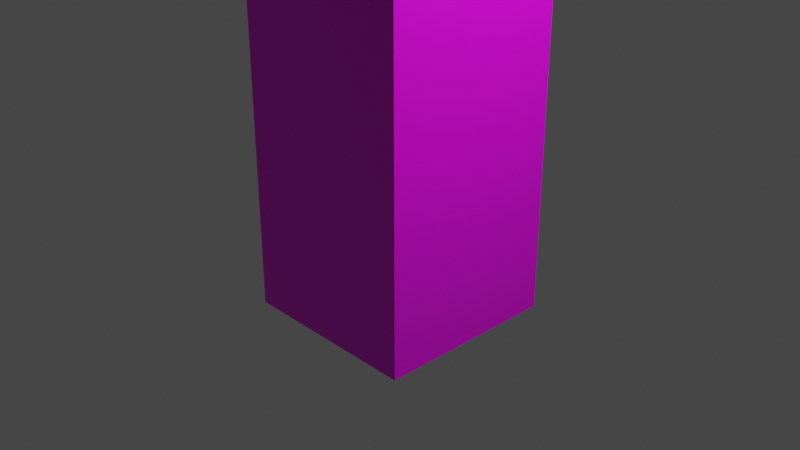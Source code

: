 # Source: real_elevators_elevator_cabin.blend  (saved by Blender 2.82.7; exported with 4.5.12 LTS)
import bpy
from mathutils import Matrix  # noqa: F401  (used for matrix-valued properties, if any)

bpy.ops.wm.read_factory_settings(use_empty=True)
scene = bpy.context.scene
scene.name = 'Scene'

# ---- collections
col_collection = bpy.data.collections.new('Collection'); scene.collection.children.link(col_collection)

# ---- images (referenced by path relative to the original .blend; pixels are not part of the script)
import os
ASSET_DIR = os.environ.get("B2B_ASSET_DIR", "")  # directory of the original .blend (textures are referenced by path, not embedded)
HERE = os.path.dirname(os.path.abspath(__file__))  # packed textures are extracted next to this script under _unpacked/

def load_image(name, relpath, width, height, colorspace="sRGB"):
    """Load a texture the original file referenced (path relative to the .blend, or extracted next to this script)."""
    p = next((c for c in (os.path.join(HERE, relpath), os.path.join(ASSET_DIR, relpath)) if relpath and os.path.exists(c)), "")
    if p:
        img = bpy.data.images.load(p, check_existing=True)
        img.name = name
    else:  # same state as the original file: an image datablock whose file is absent (Cycles renders it pink)
        img = bpy.data.images.new(name, width, height)
        img.source = "FILE"
        img.filepath = "//" + (relpath or name)
    img.colorspace_settings.name = colorspace
    return img
img_real_elevators_new_cabin_png = load_image('real_elevators_new_cabin.png', 'real_elevators_new_cabin.png', 1024, 1024, 'sRGB')

# ---- materials (node trees are filled in below, after node groups)
mat_material = bpy.data.materials.new('Material')
mat_material.alpha_threshold = 0.0
mat_material.use_transparent_shadow = False
mat_material.line_color = (0.0, 0.0, 0.0, 1.0)

# ---- material node trees
mat_material.use_nodes = True; mat_material.node_tree.nodes.clear()
_N = mat_material.node_tree.nodes; _L = mat_material.node_tree.links
n0 = _N.new('ShaderNodeOutputMaterial'); n0.name = 'Material Output'; n0.location = (300, 300)
n1 = _N.new('ShaderNodeBsdfPrincipled'); n1.name = 'Principled BSDF'; n1.location = (10, 300)
n1.distribution = 'GGX'
n1.subsurface_method = 'BURLEY'
n1.inputs[2].default_value = 0.4
n1.inputs[3].default_value = 1.45
n1.inputs[27].default_value = (0.0, 0.0, 0.0, 1.0)
n1.inputs[28].default_value = 1.0
n2 = _N.new('ShaderNodeTexImage'); n2.name = 'Image Texture'; n2.location = (-280, 279)
n2.image = img_real_elevators_new_cabin_png
n2.interpolation = 'Closest'
_L.new(n1.outputs[0], n0.inputs[0])
_L.new(n2.outputs[0], n1.inputs[0])
n0.is_active_output = True

# ---- world
world_world = bpy.data.worlds.new('World'); scene.world = world_world
world_world.use_nodes = True; world_world.node_tree.nodes.clear()
_N = world_world.node_tree.nodes; _L = world_world.node_tree.links
n0 = _N.new('ShaderNodeOutputWorld'); n0.name = 'World Output'; n0.location = (300, 300)
n1 = _N.new('ShaderNodeBackground'); n1.name = 'Background'; n1.location = (10, 300)
n1.inputs[0].default_value = (0.05088, 0.05088, 0.05088, 1.0)
_L.new(n1.outputs[0], n0.inputs[0])
n0.is_active_output = True
world_world.color = (0.05088, 0.05088, 0.05088)
world_world.use_sun_shadow = False
world_world.sun_shadow_jitter_overblur = 0.0

# ---- cameras
cam_camera = bpy.data.cameras.new('Camera')
cam_camera.clip_end = 100.0
cam_camera.ortho_scale = 7.314

# ---- lights
light_light = bpy.data.lights.new('Light', 'POINT')
light_light.transmission_factor = 0.0
light_light.energy = 1000.0
light_light.shadow_soft_size = 0.1
light_light.shadow_maximum_resolution = 0.006
light_light.use_absolute_resolution = True

# ---- meshes
me_cube = bpy.data.meshes.new('Cube')
me_cube.from_pydata([(0.7999, 1.0, 3.0), (0.7999, 1.0, -1.0), (0.7999, -1.0, 3.0), (0.7999, -1.0, -1.0), (-1.0, 1.0, 3.0), (-1.0, 1.0, -1.0), (-1.0, -1.0, 3.0), (-1.0, -1.0, -1.0), (0.7999, 0.8951, 2.883), (0.7999, 0.8951, -0.8832), (0.7999, -0.8951, 2.883), (0.7999, -0.8951, -0.8832), (-0.8937, 0.8951, 2.883), (-0.8937, 0.8951, -0.8832), (-0.8937, -0.8951, 2.883), (-0.8937, -0.8951, -0.8832), (0.09322, 0.8396, 0.9082), (0.09322, 0.8396, 1.873), (0.09322, 0.8951, 0.9082), (0.09322, 0.8951, 1.873), (0.6913, 0.8396, 0.9082), (0.6913, 0.8396, 1.873), (0.6913, 0.8951, 0.9082), (0.6913, 0.8951, 1.873), (0.7999, -1.0, -1.0), (0.7999, -1.0, 3.0), (0.7999, 2.384e-07, -1.0), (0.7999, 2.384e-07, 3.0), (1.0, -1.0, -1.0), (1.0, -1.0, 3.0), (1.0, 2.384e-07, -1.0), (1.0, 2.384e-07, 3.0), (0.7999, 2.384e-07, -1.0), (0.7999, 2.384e-07, 3.0), (0.7999, 1.0, -1.0), (0.7999, 1.0, 3.0), (1.0, 2.384e-07, -1.0), (1.0, 2.384e-07, 3.0), (1.0, 1.0, -1.0), (1.0, 1.0, 3.0)], [], [(0, 4, 6, 2), (3, 2, 6, 7), (7, 6, 4, 5), (5, 1, 3, 7), (8, 10, 14, 12), (5, 4, 0, 1), (11, 15, 14, 10), (15, 13, 12, 14), (13, 15, 11, 9), (24, 25, 27, 26), (2, 10, 8, 0), (3, 11, 10, 2), (1, 9, 11, 3), (0, 8, 9, 1), (16, 17, 19, 18), (22, 23, 21, 20), (20, 21, 17, 16), (18, 22, 20, 16), (23, 19, 17, 21), (26, 27, 31, 30), (30, 31, 29, 28), (28, 29, 25, 24), (26, 30, 28, 24), (31, 27, 25, 29), (9, 13, 12, 8), (32, 33, 35, 34), (34, 35, 39, 38), (38, 39, 37, 36), (36, 37, 33, 32), (34, 38, 36, 32), (39, 35, 33, 37)])
_uv = me_cube.uv_layers.new(name='UVMap')
_uv.uv.foreach_set('vector', [0.5155, 0.75, 0.5155, 1.0, 0.2664, 1.0, 0.2664, 0.75, 0.2349, 0.5023, 0.2349, 1.0, -0.0005171, 1.0, -0.0005171, 0.5023, 0.2349, 0.5023, 0.2349, 1.0, -0.0005171, 1.0, -0.0005171, 0.5023, 0.5154, 0.4852, 0.5154, 0.7338, 0.2664, 0.7338, 0.2664, 0.4852, 0.5316, 0.7503, 0.5316, 1.0, 0.7811, 1.0, 0.7811, 0.7503, -0.0005171, 1.0, -0.0005171, 0.5023, 0.2349, 0.5023, 0.2349, 1.0, 0.000403, 0.4994, 0.2653, 0.4994, 0.2653, 8.574e-05, 0.000403, 8.559e-05, 0.2653, 8.574e-05, 0.000403, 8.559e-05, 0.000403, 0.4994, 0.2653, 0.4994, 0.5313, 0.7342, 0.7809, 0.7342, 0.7809, 0.4851, 0.5313, 0.4851, 0.813, 0.9996, 0.813, 0.5008, 0.9529, 0.5008, 0.9529, 0.9996, 0.8287, 0.3948, 0.8162, 0.3836, 0.8162, 0.1925, 0.8287, 0.1813, 0.8386, 0.4454, 0.8274, 0.4329, 0.8274, 0.03082, 0.8386, 0.01835, 0.8418, 0.3948, 0.8294, 0.3836, 0.8294, 0.1925, 0.8418, 0.1813, 0.8267, 0.4454, 0.8155, 0.4329, 0.8155, 0.03082, 0.8267, 0.01835, 0.31, 0.02557, 0.31, 0.4025, 0.2864, 0.4025, 0.2864, 0.02557, 0.588, 0.02557, 0.588, 0.4025, 0.5644, 0.4025, 0.5644, 0.02557, 0.5934, 0.0004629, 0.5934, 0.4371, 0.2819, 0.4371, 0.2819, 0.0004631, 0.31, 0.003872, 0.5644, 0.003872, 0.5644, 0.02557, 0.31, 0.02557, 0.5644, 0.4242, 0.31, 0.4242, 0.31, 0.4025, 0.5644, 0.4025, 0.6561, 1.323e-05, 0.6561, 0.4531, 0.6097, 0.4531, 0.6097, 1.323e-05, 0.813, 0.9996, 0.813, 0.5008, 0.9529, 0.5008, 0.9529, 0.9996, 0.8433, 0.03102, 0.8433, 0.4537, 0.8127, 0.4537, 0.8127, 0.03102, 0.9528, 0.0001205, 0.9528, 0.03102, 0.8433, 0.03102, 0.8433, 0.0001205, 0.9528, 0.4537, 0.9528, 0.4842, 0.8433, 0.4843, 0.8433, 0.4537, 0.2653, 0.4994, 0.000403, 0.4994, 0.000403, 8.559e-05, 0.2653, 8.574e-05, 0.9529, 0.5008, 0.9529, 0.9996, 0.813, 0.9996, 0.813, 0.5008, 0.813, 0.03102, 0.813, 0.4537, 0.8436, 0.4537, 0.8436, 0.03102, 0.9529, 0.5008, 0.9529, 0.9996, 0.813, 0.9996, 0.813, 0.5008, 0.6561, 1.323e-05, 0.6561, 0.4531, 0.6097, 0.4531, 0.6097, 1.323e-05, 0.8436, 0.0001205, 0.8436, 0.03102, 0.9531, 0.03102, 0.9531, 0.0001205, 0.8436, 0.4537, 0.8436, 0.4843, 0.9531, 0.4843, 0.9531, 0.4537])
me_cube.materials.append(mat_material)
me_cube.use_remesh_preserve_volume = False
me_cube.use_remesh_preserve_attributes = False
me_cube.use_mirror_vertex_groups = False
me_cube.update()

# ---- objects
ob_cube = bpy.data.objects.new('Cube', me_cube)
ob_light = bpy.data.objects.new('Light', light_light)
ob_camera = bpy.data.objects.new('Camera', cam_camera)

# ---- transforms, parenting, visibility, modifiers, constraints
ob_cube.location = (0.0, 0.0, 0.0)
ob_cube.rotation_euler = (0.0, -0.0, -1.571)
ob_cube.lock_rotations_4d = False
ob_cube.empty_display_type = 'ARROWS'
ob_cube.lineart.crease_threshold = 0.0
ob_light.location = (4.076, 1.005, 5.904)
ob_light.rotation_euler = (0.6503, 0.05522, 1.866)
ob_light.lock_rotations_4d = False
ob_light.empty_display_type = 'ARROWS'
ob_light.color = (0.0, 0.0, 0.0, 0.0)
ob_light.lineart.crease_threshold = 0.0
ob_camera.location = (7.359, -6.926, 4.958)
ob_camera.rotation_euler = (1.109, 0.0, 0.8149)
ob_camera.lock_rotations_4d = False
ob_camera.empty_display_type = 'ARROWS'
ob_camera.color = (0.0, 0.0, 0.0, 0.0)
ob_camera.display_type = 'WIRE'
ob_camera.lineart.crease_threshold = 0.0

# ---- collection membership
col_collection.objects.link(ob_cube)
col_collection.objects.link(ob_light)
col_collection.objects.link(ob_camera)

# ---- scene / render settings (as saved in the file)
scene.camera = ob_camera
scene.frame_start = 1; scene.frame_end = 250; scene.frame_set(1)
scene.render.engine = 'BLENDER_EEVEE_NEXT'
scene.cycles.use_denoising = False
scene.cycles.samples = 128
scene.cycles.sampling_pattern = 'TABULATED_SOBOL'
scene.cycles.use_adaptive_sampling = False
scene.cycles.use_light_tree = False
scene.view_settings.view_transform = 'Filmic'
bpy.context.view_layer.update()
